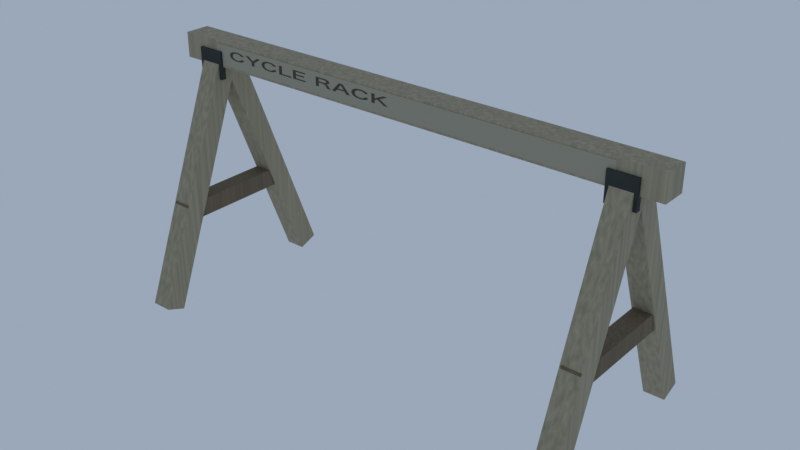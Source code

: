 # Source: pass_bike_rack.blend  (saved by Blender 5.2.45; exported with 4.5.12 LTS)
import bpy
from mathutils import Matrix  # noqa: F401  (used for matrix-valued properties, if any)

bpy.ops.wm.read_factory_settings(use_empty=True)
scene = bpy.context.scene
scene.name = 'Scene'

# ---- collections
col_cycle_rack_a = bpy.data.collections.new('cycle_rack_A'); scene.collection.children.link(col_cycle_rack_a)

# ---- images (referenced by path relative to the original .blend; pixels are not part of the script)
import os
ASSET_DIR = os.environ.get("B2B_ASSET_DIR", "")  # directory of the original .blend (textures are referenced by path, not embedded)
HERE = os.path.dirname(os.path.abspath(__file__))  # packed textures are extracted next to this script under _unpacked/

def load_image(name, relpath, width, height, colorspace="sRGB"):
    """Load a texture the original file referenced (path relative to the .blend, or extracted next to this script)."""
    p = next((c for c in (os.path.join(HERE, relpath), os.path.join(ASSET_DIR, relpath)) if relpath and os.path.exists(c)), "")
    if p:
        img = bpy.data.images.load(p, check_existing=True)
        img.name = name
    else:  # same state as the original file: an image datablock whose file is absent (Cycles renders it pink)
        img = bpy.data.images.new(name, width, height)
        img.source = "FILE"
        img.filepath = "//" + (relpath or name)
    img.colorspace_settings.name = colorspace
    return img
img_rack_label_art_png = load_image('rack_label_art.png', '_unpacked/rack_label_art.fb7818b9.png', 1024, 128, 'sRGB')

# ---- materials (node trees are filled in below, after node groups)
mat_x = bpy.data.materials.new('灰白の木')
mat_x.diffuse_color = (0.3763, 0.3325, 0.2195, 1.0)
mat_x_1 = bpy.data.materials.new('褪色した木')
mat_x_1.diffuse_color = (0.1683, 0.1274, 0.07227, 1.0)
mat_x_2 = bpy.data.materials.new('黒灰金属')
mat_x_2.diffuse_color = (0.02315, 0.03071, 0.02843, 1.0)
mat_rack_label = bpy.data.materials.new('rack_label')

# ---- material node trees
mat_x.use_nodes = True; mat_x.node_tree.nodes.clear()
_N = mat_x.node_tree.nodes; _L = mat_x.node_tree.links
n0 = _N.new('ShaderNodeBsdfPrincipled'); n0.name = 'Principled BSDF'; n0.location = (-200, 100)
n0.inputs[2].default_value = 0.86
n0.inputs[10].default_value = 0.005
n1 = _N.new('ShaderNodeOutputMaterial'); n1.name = 'Material Output'; n1.location = (200, 100)
n2 = _N.new('ShaderNodeNewGeometry'); n2.name = 'Geometry'; n2.location = (0, 0)
n3 = _N.new('ShaderNodeVectorMath'); n3.name = 'Vector Math'; n3.location = (0, 0)
n3.operation = 'MULTIPLY'
n3.inputs[1].default_value = (22.0, 22.0, 0.4)
n4 = _N.new('ShaderNodeTexNoise'); n4.name = 'Noise Texture'; n4.location = (0, 0)
n4.width = 160
n4.inputs[2].default_value = 4.0
n4.inputs[3].default_value = 3.5
n5 = _N.new('ShaderNodeValToRGB'); n5.name = 'Color Ramp'; n5.location = (0, 0)
while len(n5.color_ramp.elements) > 1: n5.color_ramp.elements.remove(n5.color_ramp.elements[-1])
n5.color_ramp.elements[0].position = 0.15; n5.color_ramp.elements[0].color = (0.2446, 0.2161, 0.1427, 1.0)
_e = n5.color_ramp.elements.new(0.85); _e.color = (0.4716, 0.4172, 0.2772, 1.0)
n6 = _N.new('ShaderNodeBump'); n6.name = 'Bump'; n6.location = (0, 0)
n6.inputs[0].default_value = 0.2
n6.inputs[1].default_value = 0.002
_L.new(n0.outputs[0], n1.inputs[0])
_L.new(n2.outputs[0], n3.inputs[0])
_L.new(n3.outputs[0], n4.inputs[0])
_L.new(n4.outputs[0], n5.inputs[0])
_L.new(n5.outputs[0], n0.inputs[0])
_L.new(n4.outputs[0], n6.inputs[3])
_L.new(n6.outputs[0], n0.inputs[5])
n1.is_active_output = True
mat_x_1.use_nodes = True; mat_x_1.node_tree.nodes.clear()
_N = mat_x_1.node_tree.nodes; _L = mat_x_1.node_tree.links
n0 = _N.new('ShaderNodeBsdfPrincipled'); n0.name = 'Principled BSDF'; n0.location = (-200, 100)
n0.inputs[2].default_value = 0.86
n0.inputs[10].default_value = 0.005
n1 = _N.new('ShaderNodeOutputMaterial'); n1.name = 'Material Output'; n1.location = (200, 100)
n2 = _N.new('ShaderNodeNewGeometry'); n2.name = 'Geometry'; n2.location = (0, 0)
n3 = _N.new('ShaderNodeVectorMath'); n3.name = 'Vector Math'; n3.location = (0, 0)
n3.operation = 'MULTIPLY'
n3.inputs[1].default_value = (22.0, 22.0, 0.4)
n4 = _N.new('ShaderNodeTexNoise'); n4.name = 'Noise Texture'; n4.location = (0, 0)
n4.width = 160
n4.inputs[3].default_value = 3.5
n5 = _N.new('ShaderNodeValToRGB'); n5.name = 'Color Ramp'; n5.location = (0, 0)
while len(n5.color_ramp.elements) > 1: n5.color_ramp.elements.remove(n5.color_ramp.elements[-1])
n5.color_ramp.elements[0].position = 0.15; n5.color_ramp.elements[0].color = (0.1094, 0.08283, 0.04698, 1.0)
_e = n5.color_ramp.elements.new(0.85); _e.color = (0.2137, 0.163, 0.09462, 1.0)
n6 = _N.new('ShaderNodeBump'); n6.name = 'Bump'; n6.location = (0, 0)
n6.inputs[0].default_value = 0.2
n6.inputs[1].default_value = 0.002
_L.new(n0.outputs[0], n1.inputs[0])
_L.new(n2.outputs[0], n3.inputs[0])
_L.new(n3.outputs[0], n4.inputs[0])
_L.new(n4.outputs[0], n5.inputs[0])
_L.new(n5.outputs[0], n0.inputs[0])
_L.new(n4.outputs[0], n6.inputs[3])
_L.new(n6.outputs[0], n0.inputs[5])
n1.is_active_output = True
mat_x_2.use_nodes = True; mat_x_2.node_tree.nodes.clear()
_N = mat_x_2.node_tree.nodes; _L = mat_x_2.node_tree.links
n0 = _N.new('ShaderNodeBsdfPrincipled'); n0.name = 'Principled BSDF'; n0.location = (-200, 100)
n0.inputs[2].default_value = 0.86
n0.inputs[10].default_value = 0.005
n1 = _N.new('ShaderNodeOutputMaterial'); n1.name = 'Material Output'; n1.location = (200, 100)
n2 = _N.new('ShaderNodeNewGeometry'); n2.name = 'Geometry'; n2.location = (0, 0)
n3 = _N.new('ShaderNodeVectorMath'); n3.name = 'Vector Math'; n3.location = (0, 0)
n3.operation = 'MULTIPLY'
n3.inputs[1].default_value = (1.0, 1.0, 1.0)
n4 = _N.new('ShaderNodeTexNoise'); n4.name = 'Noise Texture'; n4.location = (0, 0)
n4.width = 160
n4.inputs[2].default_value = 12.0
n4.inputs[3].default_value = 3.5
n5 = _N.new('ShaderNodeValToRGB'); n5.name = 'Color Ramp'; n5.location = (0, 0)
while len(n5.color_ramp.elements) > 1: n5.color_ramp.elements.remove(n5.color_ramp.elements[-1])
n5.color_ramp.elements[0].position = 0.15; n5.color_ramp.elements[0].color = (0.01505, 0.01996, 0.01848, 1.0)
_e = n5.color_ramp.elements.new(0.85); _e.color = (0.03371, 0.04308, 0.04025, 1.0)
n6 = _N.new('ShaderNodeBump'); n6.name = 'Bump'; n6.location = (0, 0)
n6.inputs[0].default_value = 0.2
n6.inputs[1].default_value = 0.008
_L.new(n0.outputs[0], n1.inputs[0])
_L.new(n2.outputs[0], n3.inputs[0])
_L.new(n3.outputs[0], n4.inputs[0])
_L.new(n4.outputs[0], n5.inputs[0])
_L.new(n5.outputs[0], n0.inputs[0])
_L.new(n4.outputs[0], n6.inputs[3])
_L.new(n6.outputs[0], n0.inputs[5])
n1.is_active_output = True
mat_rack_label.use_nodes = True; mat_rack_label.node_tree.nodes.clear()
_N = mat_rack_label.node_tree.nodes; _L = mat_rack_label.node_tree.links
n0 = _N.new('ShaderNodeBsdfPrincipled'); n0.name = 'Principled BSDF'; n0.location = (-200, 100)
n0.inputs[2].default_value = 0.82
n0.inputs[10].default_value = 0.005
n1 = _N.new('ShaderNodeOutputMaterial'); n1.name = 'Material Output'; n1.location = (200, 100)
n2 = _N.new('ShaderNodeTexImage'); n2.name = 'Image Texture'; n2.location = (0, 0)
n2.image = img_rack_label_art_png
n3 = _N.new('ShaderNodeUVMap'); n3.name = 'UV Map'; n3.location = (0, 0)
n3.width = 160
n3.uv_map = 'UVMap'
_L.new(n0.outputs[0], n1.inputs[0])
_L.new(n3.outputs[0], n2.inputs[0])
_L.new(n2.outputs[0], n0.inputs[0])
n1.is_active_output = True

# ---- world
world_x = bpy.data.worlds.new('空'); scene.world = world_x
world_x.use_nodes = True; world_x.node_tree.nodes.clear()
_N = world_x.node_tree.nodes; _L = world_x.node_tree.links
n0 = _N.new('ShaderNodeBackground'); n0.name = 'Background'; n0.location = (-200, 100)
n0.inputs[0].default_value = (0.5, 0.6, 0.75, 1.0)
n0.inputs[1].default_value = 0.65
n1 = _N.new('ShaderNodeOutputWorld'); n1.name = 'World Output'; n1.location = (200, 100)
_L.new(n0.outputs[0], n1.inputs[0])
n1.is_active_output = True

# ---- meshes
me_cube = bpy.data.meshes.new('Cube')
me_cube.from_pydata([(-0.0375, -0.0375, -0.4717), (-0.0375, -0.0375, 0.4717), (-0.0375, 0.0375, -0.4717), (-0.0375, 0.0375, 0.4717), (0.0375, -0.0375, -0.4717), (0.0375, -0.0375, 0.4717), (0.0375, 0.0375, -0.4717), (0.0375, 0.0375, 0.4717)], [], [(0, 1, 3, 2), (2, 3, 7, 6), (6, 7, 5, 4), (4, 5, 1, 0), (2, 6, 4, 0), (7, 3, 1, 5)])
_uv = me_cube.uv_layers.new(name='UVMap')
_uv.uv.foreach_set('vector', [0.375, 0.0, 0.625, 0.0, 0.625, 0.25, 0.375, 0.25, 0.375, 0.25, 0.625, 0.25, 0.625, 0.5, 0.375, 0.5, 0.375, 0.5, 0.625, 0.5, 0.625, 0.75, 0.375, 0.75, 0.375, 0.75, 0.625, 0.75, 0.625, 1.0, 0.375, 1.0, 0.125, 0.5, 0.375, 0.5, 0.375, 0.75, 0.125, 0.75, 0.625, 0.5, 0.875, 0.5, 0.875, 0.75, 0.625, 0.75])
me_cube.materials.append(mat_x)
me_cube.update()
me_cube_001 = bpy.data.meshes.new('Cube.001')
me_cube_001.from_pydata([(-0.0375, -0.0375, -0.4717), (-0.0375, -0.0375, 0.4717), (-0.0375, 0.0375, -0.4717), (-0.0375, 0.0375, 0.4717), (0.0375, -0.0375, -0.4717), (0.0375, -0.0375, 0.4717), (0.0375, 0.0375, -0.4717), (0.0375, 0.0375, 0.4717)], [], [(0, 1, 3, 2), (2, 3, 7, 6), (6, 7, 5, 4), (4, 5, 1, 0), (2, 6, 4, 0), (7, 3, 1, 5)])
_uv = me_cube_001.uv_layers.new(name='UVMap')
_uv.uv.foreach_set('vector', [0.375, 0.0, 0.625, 0.0, 0.625, 0.25, 0.375, 0.25, 0.375, 0.25, 0.625, 0.25, 0.625, 0.5, 0.375, 0.5, 0.375, 0.5, 0.625, 0.5, 0.625, 0.75, 0.375, 0.75, 0.375, 0.75, 0.625, 0.75, 0.625, 1.0, 0.375, 1.0, 0.125, 0.5, 0.375, 0.5, 0.375, 0.75, 0.125, 0.75, 0.625, 0.5, 0.875, 0.5, 0.875, 0.75, 0.625, 0.75])
me_cube_001.materials.append(mat_x)
me_cube_001.update()
me_cube_002 = bpy.data.meshes.new('Cube.002')
me_cube_002.from_pydata([(-0.0325, -0.24, -0.0325), (-0.0325, -0.24, 0.0325), (-0.0325, 0.24, -0.0325), (-0.0325, 0.24, 0.0325), (0.0325, -0.24, -0.0325), (0.0325, -0.24, 0.0325), (0.0325, 0.24, -0.0325), (0.0325, 0.24, 0.0325)], [], [(0, 1, 3, 2), (2, 3, 7, 6), (6, 7, 5, 4), (4, 5, 1, 0), (2, 6, 4, 0), (7, 3, 1, 5)])
_uv = me_cube_002.uv_layers.new(name='UVMap')
_uv.uv.foreach_set('vector', [0.375, 0.0, 0.625, 0.0, 0.625, 0.25, 0.375, 0.25, 0.375, 0.25, 0.625, 0.25, 0.625, 0.5, 0.375, 0.5, 0.375, 0.5, 0.625, 0.5, 0.625, 0.75, 0.375, 0.75, 0.375, 0.75, 0.625, 0.75, 0.625, 1.0, 0.375, 1.0, 0.125, 0.5, 0.375, 0.5, 0.375, 0.75, 0.125, 0.75, 0.625, 0.5, 0.875, 0.5, 0.875, 0.75, 0.625, 0.75])
me_cube_002.materials.append(mat_x_1)
me_cube_002.update()
me_cube_003 = bpy.data.meshes.new('Cube.003')
me_cube_003.from_pydata([(-0.05, -0.009, -0.05), (-0.05, -0.009, 0.05), (-0.05, 0.009, -0.05), (-0.05, 0.009, 0.05), (0.05, -0.009, -0.05), (0.05, -0.009, 0.05), (0.05, 0.009, -0.05), (0.05, 0.009, 0.05)], [], [(0, 1, 3, 2), (2, 3, 7, 6), (6, 7, 5, 4), (4, 5, 1, 0), (2, 6, 4, 0), (7, 3, 1, 5)])
_uv = me_cube_003.uv_layers.new(name='UVMap')
_uv.uv.foreach_set('vector', [0.375, 0.0, 0.625, 0.0, 0.625, 0.25, 0.375, 0.25, 0.375, 0.25, 0.625, 0.25, 0.625, 0.5, 0.375, 0.5, 0.375, 0.5, 0.625, 0.5, 0.625, 0.75, 0.375, 0.75, 0.375, 0.75, 0.625, 0.75, 0.625, 1.0, 0.375, 1.0, 0.125, 0.5, 0.375, 0.5, 0.375, 0.75, 0.125, 0.75, 0.625, 0.5, 0.875, 0.5, 0.875, 0.75, 0.625, 0.75])
me_cube_003.materials.append(mat_x_2)
me_cube_003.update()
me_cube_004 = bpy.data.meshes.new('Cube.004')
me_cube_004.from_pydata([(-0.0375, -0.0375, -0.4717), (-0.0375, -0.0375, 0.4717), (-0.0375, 0.0375, -0.4717), (-0.0375, 0.0375, 0.4717), (0.0375, -0.0375, -0.4717), (0.0375, -0.0375, 0.4717), (0.0375, 0.0375, -0.4717), (0.0375, 0.0375, 0.4717)], [], [(0, 1, 3, 2), (2, 3, 7, 6), (6, 7, 5, 4), (4, 5, 1, 0), (2, 6, 4, 0), (7, 3, 1, 5)])
_uv = me_cube_004.uv_layers.new(name='UVMap')
_uv.uv.foreach_set('vector', [0.375, 0.0, 0.625, 0.0, 0.625, 0.25, 0.375, 0.25, 0.375, 0.25, 0.625, 0.25, 0.625, 0.5, 0.375, 0.5, 0.375, 0.5, 0.625, 0.5, 0.625, 0.75, 0.375, 0.75, 0.375, 0.75, 0.625, 0.75, 0.625, 1.0, 0.375, 1.0, 0.125, 0.5, 0.375, 0.5, 0.375, 0.75, 0.125, 0.75, 0.625, 0.5, 0.875, 0.5, 0.875, 0.75, 0.625, 0.75])
me_cube_004.materials.append(mat_x)
me_cube_004.update()
me_cube_005 = bpy.data.meshes.new('Cube.005')
me_cube_005.from_pydata([(-0.0375, -0.0375, -0.4717), (-0.0375, -0.0375, 0.4717), (-0.0375, 0.0375, -0.4717), (-0.0375, 0.0375, 0.4717), (0.0375, -0.0375, -0.4717), (0.0375, -0.0375, 0.4717), (0.0375, 0.0375, -0.4717), (0.0375, 0.0375, 0.4717)], [], [(0, 1, 3, 2), (2, 3, 7, 6), (6, 7, 5, 4), (4, 5, 1, 0), (2, 6, 4, 0), (7, 3, 1, 5)])
_uv = me_cube_005.uv_layers.new(name='UVMap')
_uv.uv.foreach_set('vector', [0.375, 0.0, 0.625, 0.0, 0.625, 0.25, 0.375, 0.25, 0.375, 0.25, 0.625, 0.25, 0.625, 0.5, 0.375, 0.5, 0.375, 0.5, 0.625, 0.5, 0.625, 0.75, 0.375, 0.75, 0.375, 0.75, 0.625, 0.75, 0.625, 1.0, 0.375, 1.0, 0.125, 0.5, 0.375, 0.5, 0.375, 0.75, 0.125, 0.75, 0.625, 0.5, 0.875, 0.5, 0.875, 0.75, 0.625, 0.75])
me_cube_005.materials.append(mat_x)
me_cube_005.update()
me_cube_006 = bpy.data.meshes.new('Cube.006')
me_cube_006.from_pydata([(-0.0325, -0.24, -0.0325), (-0.0325, -0.24, 0.0325), (-0.0325, 0.24, -0.0325), (-0.0325, 0.24, 0.0325), (0.0325, -0.24, -0.0325), (0.0325, -0.24, 0.0325), (0.0325, 0.24, -0.0325), (0.0325, 0.24, 0.0325)], [], [(0, 1, 3, 2), (2, 3, 7, 6), (6, 7, 5, 4), (4, 5, 1, 0), (2, 6, 4, 0), (7, 3, 1, 5)])
_uv = me_cube_006.uv_layers.new(name='UVMap')
_uv.uv.foreach_set('vector', [0.375, 0.0, 0.625, 0.0, 0.625, 0.25, 0.375, 0.25, 0.375, 0.25, 0.625, 0.25, 0.625, 0.5, 0.375, 0.5, 0.375, 0.5, 0.625, 0.5, 0.625, 0.75, 0.375, 0.75, 0.375, 0.75, 0.625, 0.75, 0.625, 1.0, 0.375, 1.0, 0.125, 0.5, 0.375, 0.5, 0.375, 0.75, 0.125, 0.75, 0.625, 0.5, 0.875, 0.5, 0.875, 0.75, 0.625, 0.75])
me_cube_006.materials.append(mat_x_1)
me_cube_006.update()
me_cube_007 = bpy.data.meshes.new('Cube.007')
me_cube_007.from_pydata([(-0.05, -0.009, -0.05), (-0.05, -0.009, 0.05), (-0.05, 0.009, -0.05), (-0.05, 0.009, 0.05), (0.05, -0.009, -0.05), (0.05, -0.009, 0.05), (0.05, 0.009, -0.05), (0.05, 0.009, 0.05)], [], [(0, 1, 3, 2), (2, 3, 7, 6), (6, 7, 5, 4), (4, 5, 1, 0), (2, 6, 4, 0), (7, 3, 1, 5)])
_uv = me_cube_007.uv_layers.new(name='UVMap')
_uv.uv.foreach_set('vector', [0.375, 0.0, 0.625, 0.0, 0.625, 0.25, 0.375, 0.25, 0.375, 0.25, 0.625, 0.25, 0.625, 0.5, 0.375, 0.5, 0.375, 0.5, 0.625, 0.5, 0.625, 0.75, 0.375, 0.75, 0.375, 0.75, 0.625, 0.75, 0.625, 1.0, 0.375, 1.0, 0.125, 0.5, 0.375, 0.5, 0.375, 0.75, 0.125, 0.75, 0.625, 0.5, 0.875, 0.5, 0.875, 0.75, 0.625, 0.75])
me_cube_007.materials.append(mat_x_2)
me_cube_007.update()
me_cube_008 = bpy.data.meshes.new('Cube.008')
me_cube_008.from_pydata([(-0.925, -0.045, -0.045), (-0.925, -0.045, 0.045), (-0.925, 0.045, -0.045), (-0.925, 0.045, 0.045), (0.925, -0.045, -0.045), (0.925, -0.045, 0.045), (0.925, 0.045, -0.045), (0.925, 0.045, 0.045)], [], [(0, 1, 3, 2), (2, 3, 7, 6), (6, 7, 5, 4), (4, 5, 1, 0), (2, 6, 4, 0), (7, 3, 1, 5)])
_uv = me_cube_008.uv_layers.new(name='UVMap')
_uv.uv.foreach_set('vector', [0.375, 0.0, 0.625, 0.0, 0.625, 0.25, 0.375, 0.25, 0.375, 0.25, 0.625, 0.25, 0.625, 0.5, 0.375, 0.5, 0.375, 0.5, 0.625, 0.5, 0.625, 0.75, 0.375, 0.75, 0.375, 0.75, 0.625, 0.75, 0.625, 1.0, 0.375, 1.0, 0.125, 0.5, 0.375, 0.5, 0.375, 0.75, 0.125, 0.75, 0.625, 0.5, 0.875, 0.5, 0.875, 0.75, 0.625, 0.75])
me_cube_008.materials.append(mat_x)
me_cube_008.update()
me_rack_label = bpy.data.meshes.new('rack_label 自作表示')
me_rack_label.from_pydata([(-0.775, -0.046, 0.8425), (0.775, -0.046, 0.8425), (0.775, -0.046, 0.9175), (-0.775, -0.046, 0.9175)], [], [(0, 1, 2, 3)])
_uv = me_rack_label.uv_layers.new(name='UVMap')
_uv.uv.foreach_set('vector', [1.538e-08, -3.815e-07, 1.0, -3.815e-07, 1.0, 1.0, 1.538e-08, 1.0])
me_rack_label.materials.append(mat_rack_label)
me_rack_label.update()

# ---- objects
ob_a = bpy.data.objects.new('開いたA脚', me_cube)
ob_a__001 = bpy.data.objects.new('開いたA脚.001', me_cube_001)
ob_a_1 = bpy.data.objects.new('A脚の貫', me_cube_002)
ob_x = bpy.data.objects.new('上部金属留め', me_cube_003)
ob_a__002 = bpy.data.objects.new('開いたA脚.002', me_cube_004)
ob_a__003 = bpy.data.objects.new('開いたA脚.003', me_cube_005)
ob_a____001 = bpy.data.objects.new('A脚の貫.001', me_cube_006)
ob_001 = bpy.data.objects.new('上部金属留め.001', me_cube_007)
ob_x_1 = bpy.data.objects.new('サドル用上横材', me_cube_008)
ob_rack_label = bpy.data.objects.new('rack_label 自作表示', me_rack_label)

# ---- transforms, parenting, visibility, modifiers, constraints
ob_a.location = (-0.8, -0.17, 0.4535)
ob_a.rotation_euler = (0.3687, 5.442e-08, 3.142)
ob_a__001.location = (-0.8, 0.17, 0.4535)
ob_a__001.rotation_euler = (0.3687, -0.0, 0.0)
ob_a_1.location = (-0.8, 2.98e-08, 0.3535)
ob_x.location = (-0.8, -0.045, 0.8535)
ob_a__002.location = (0.8, -0.17, 0.4535)
ob_a__002.rotation_euler = (0.3687, 5.442e-08, 3.142)
ob_a__003.location = (0.8, 0.17, 0.4535)
ob_a__003.rotation_euler = (0.3687, -0.0, 0.0)
ob_a____001.location = (0.8, 2.98e-08, 0.3535)
ob_001.location = (0.8, -0.045, 0.8535)
ob_x_1.location = (0.0, 2.98e-08, 0.8935)
ob_rack_label.location = (0.0, 2.98e-08, 0.01351)

# ---- collection membership
col_cycle_rack_a.objects.link(ob_a)
col_cycle_rack_a.objects.link(ob_a__001)
col_cycle_rack_a.objects.link(ob_a_1)
col_cycle_rack_a.objects.link(ob_x)
col_cycle_rack_a.objects.link(ob_a__002)
col_cycle_rack_a.objects.link(ob_a__003)
col_cycle_rack_a.objects.link(ob_a____001)
col_cycle_rack_a.objects.link(ob_001)
col_cycle_rack_a.objects.link(ob_x_1)
col_cycle_rack_a.objects.link(ob_rack_label)

# ---- scene / render settings (as saved in the file)
scene.frame_start = 1; scene.frame_end = 250; scene.frame_set(1)
scene.render.engine = 'CYCLES'
scene.render.bake_bias = 0.0
scene.render.bake_samples = 0
scene.render.compositor_device = 'GPU'
scene.cycles.samples = 16
scene.eevee.use_volume_custom_range = False
scene.eevee.fast_gi_thickness_near = 0.1
scene.eevee.fast_gi_thickness_far = 0.0
scene.eevee.ray_tracing_options.screen_trace_thickness = 0.1
scene.view_settings.view_transform = 'Standard'
bpy.context.view_layer.update()

# ---- added for rendering (the .blend has no active camera): camera
cam_auto = bpy.data.cameras.new('AutoCamera')
cam_auto.lens = 50.0
cam_auto.sensor_width = 36.0
cam_auto.clip_end = 1000.0
ob_auto_camera = bpy.data.objects.new('AutoCamera', cam_auto)
scene.collection.objects.link(ob_auto_camera)
ob_auto_camera.location = (2.0409, -2.44908, 2.10198)
ob_auto_camera.rotation_euler = (1.09748, -7.21219e-08, 0.694738)
scene.camera = ob_auto_camera
bpy.context.view_layer.update()
